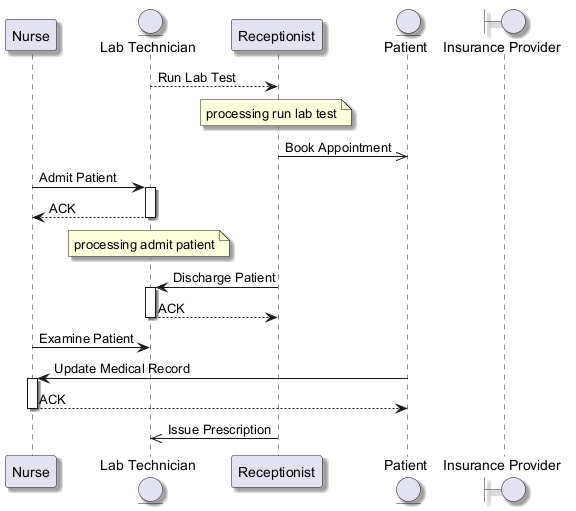

The diagram above was rendered by PlantUML. Its source (embedded in the PNG):
@startuml
skinparam backgroundColor #FFFFFF
skinparam classBackgroundColor #F1F8E9
skinparam classBorderColor #33691E
skinparam shadowing true
participant "Nurse" as N
entity "Lab Technician" as LT
participant "Receptionist" as R
entity "Patient" as P
boundary "Insurance Provider" as IP
LT --> R : Run Lab Test
note over R : processing run lab test
R ->> P : Book Appointment
N -> LT : Admit Patient
activate LT
LT --> N : ACK
deactivate LT
note over LT : processing admit patient
R -> LT : Discharge Patient
activate LT
LT --> R : ACK
deactivate LT
N -> LT : Examine Patient
P -> N : Update Medical Record
activate N
N --> P : ACK
deactivate N
R ->> LT : Issue Prescription
@enduml